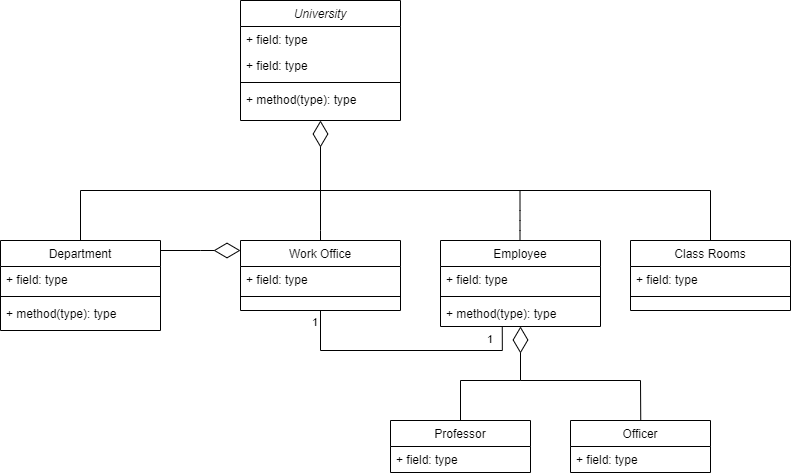

The diagram above was exported from draw.io. Its source (the exported page's mxGraphModel, read from the mxfile embedded in the PNG):
<mxGraphModel dx="1185" dy="635" grid="1" gridSize="10" guides="1" tooltips="1" connect="1" arrows="1" fold="1" page="1" pageScale="1" pageWidth="827" pageHeight="1169" math="0" shadow="0">
  <root>
    <mxCell id="WIyWlLk6GJQsqaUBKTNV-0" />
    <mxCell id="WIyWlLk6GJQsqaUBKTNV-1" parent="WIyWlLk6GJQsqaUBKTNV-0" />
    <mxCell id="zkfFHV4jXpPFQw0GAbJ--0" value="University" style="swimlane;fontStyle=2;align=center;verticalAlign=top;childLayout=stackLayout;horizontal=1;startSize=26;horizontalStack=0;resizeParent=1;resizeLast=0;collapsible=1;marginBottom=0;rounded=0;shadow=0;strokeWidth=1;" parent="WIyWlLk6GJQsqaUBKTNV-1" vertex="1">
      <mxGeometry x="270" y="20" width="160" height="120" as="geometry">
        <mxRectangle x="230" y="140" width="160" height="26" as="alternateBounds" />
      </mxGeometry>
    </mxCell>
    <mxCell id="zkfFHV4jXpPFQw0GAbJ--1" value="+ field: type" style="text;align=left;verticalAlign=top;spacingLeft=4;spacingRight=4;overflow=hidden;rotatable=0;points=[[0,0.5],[1,0.5]];portConstraint=eastwest;" parent="zkfFHV4jXpPFQw0GAbJ--0" vertex="1">
      <mxGeometry y="26" width="160" height="26" as="geometry" />
    </mxCell>
    <mxCell id="zkfFHV4jXpPFQw0GAbJ--2" value="+ field: type" style="text;align=left;verticalAlign=top;spacingLeft=4;spacingRight=4;overflow=hidden;rotatable=0;points=[[0,0.5],[1,0.5]];portConstraint=eastwest;rounded=0;shadow=0;html=0;" parent="zkfFHV4jXpPFQw0GAbJ--0" vertex="1">
      <mxGeometry y="52" width="160" height="26" as="geometry" />
    </mxCell>
    <mxCell id="zkfFHV4jXpPFQw0GAbJ--4" value="" style="line;html=1;strokeWidth=1;align=left;verticalAlign=middle;spacingTop=-1;spacingLeft=3;spacingRight=3;rotatable=0;labelPosition=right;points=[];portConstraint=eastwest;" parent="zkfFHV4jXpPFQw0GAbJ--0" vertex="1">
      <mxGeometry y="78" width="160" height="8" as="geometry" />
    </mxCell>
    <mxCell id="zkfFHV4jXpPFQw0GAbJ--5" value="+ method(type): type" style="text;align=left;verticalAlign=top;spacingLeft=4;spacingRight=4;overflow=hidden;rotatable=0;points=[[0,0.5],[1,0.5]];portConstraint=eastwest;" parent="zkfFHV4jXpPFQw0GAbJ--0" vertex="1">
      <mxGeometry y="86" width="160" height="26" as="geometry" />
    </mxCell>
    <mxCell id="zkfFHV4jXpPFQw0GAbJ--6" value="Department" style="swimlane;fontStyle=0;align=center;verticalAlign=top;childLayout=stackLayout;horizontal=1;startSize=26;horizontalStack=0;resizeParent=1;resizeLast=0;collapsible=1;marginBottom=0;rounded=0;shadow=0;strokeWidth=1;" parent="WIyWlLk6GJQsqaUBKTNV-1" vertex="1">
      <mxGeometry x="30" y="260" width="160" height="90" as="geometry">
        <mxRectangle x="130" y="380" width="160" height="26" as="alternateBounds" />
      </mxGeometry>
    </mxCell>
    <mxCell id="zkfFHV4jXpPFQw0GAbJ--7" value="+ field: type" style="text;align=left;verticalAlign=top;spacingLeft=4;spacingRight=4;overflow=hidden;rotatable=0;points=[[0,0.5],[1,0.5]];portConstraint=eastwest;" parent="zkfFHV4jXpPFQw0GAbJ--6" vertex="1">
      <mxGeometry y="26" width="160" height="26" as="geometry" />
    </mxCell>
    <mxCell id="zkfFHV4jXpPFQw0GAbJ--9" value="" style="line;html=1;strokeWidth=1;align=left;verticalAlign=middle;spacingTop=-1;spacingLeft=3;spacingRight=3;rotatable=0;labelPosition=right;points=[];portConstraint=eastwest;" parent="zkfFHV4jXpPFQw0GAbJ--6" vertex="1">
      <mxGeometry y="52" width="160" height="8" as="geometry" />
    </mxCell>
    <mxCell id="zkfFHV4jXpPFQw0GAbJ--10" value="+ method(type): type" style="text;align=left;verticalAlign=top;spacingLeft=4;spacingRight=4;overflow=hidden;rotatable=0;points=[[0,0.5],[1,0.5]];portConstraint=eastwest;fontStyle=0" parent="zkfFHV4jXpPFQw0GAbJ--6" vertex="1">
      <mxGeometry y="60" width="160" height="26" as="geometry" />
    </mxCell>
    <mxCell id="zkfFHV4jXpPFQw0GAbJ--13" value="Work Office" style="swimlane;fontStyle=0;align=center;verticalAlign=top;childLayout=stackLayout;horizontal=1;startSize=26;horizontalStack=0;resizeParent=1;resizeLast=0;collapsible=1;marginBottom=0;rounded=0;shadow=0;strokeWidth=1;" parent="WIyWlLk6GJQsqaUBKTNV-1" vertex="1">
      <mxGeometry x="270" y="260" width="160" height="70" as="geometry">
        <mxRectangle x="340" y="380" width="170" height="26" as="alternateBounds" />
      </mxGeometry>
    </mxCell>
    <mxCell id="zkfFHV4jXpPFQw0GAbJ--14" value="+ field: type" style="text;align=left;verticalAlign=top;spacingLeft=4;spacingRight=4;overflow=hidden;rotatable=0;points=[[0,0.5],[1,0.5]];portConstraint=eastwest;" parent="zkfFHV4jXpPFQw0GAbJ--13" vertex="1">
      <mxGeometry y="26" width="160" height="26" as="geometry" />
    </mxCell>
    <mxCell id="zkfFHV4jXpPFQw0GAbJ--15" value="" style="line;html=1;strokeWidth=1;align=left;verticalAlign=middle;spacingTop=-1;spacingLeft=3;spacingRight=3;rotatable=0;labelPosition=right;points=[];portConstraint=eastwest;" parent="zkfFHV4jXpPFQw0GAbJ--13" vertex="1">
      <mxGeometry y="52" width="160" height="8" as="geometry" />
    </mxCell>
    <mxCell id="A9XXdmk958kDn1mI5fYY-3" value="" style="endArrow=diamondThin;endFill=0;endSize=24;html=1;rounded=0;strokeWidth=1;jumpSize=6;edgeStyle=orthogonalEdgeStyle;" parent="WIyWlLk6GJQsqaUBKTNV-1" edge="1">
      <mxGeometry width="160" relative="1" as="geometry">
        <mxPoint x="190" y="270" as="sourcePoint" />
        <mxPoint x="270" y="270" as="targetPoint" />
        <Array as="points">
          <mxPoint x="230" y="270" />
          <mxPoint x="230" y="270" />
        </Array>
      </mxGeometry>
    </mxCell>
    <mxCell id="A9XXdmk958kDn1mI5fYY-4" value="" style="endArrow=none;html=1;edgeStyle=orthogonalEdgeStyle;rounded=0;strokeWidth=1;jumpSize=6;exitX=0.5;exitY=0;exitDx=0;exitDy=0;" parent="WIyWlLk6GJQsqaUBKTNV-1" source="zkfFHV4jXpPFQw0GAbJ--13" edge="1">
      <mxGeometry relative="1" as="geometry">
        <mxPoint x="500" y="240" as="sourcePoint" />
        <mxPoint x="350" y="210" as="targetPoint" />
        <Array as="points">
          <mxPoint x="350" y="250" />
          <mxPoint x="350" y="250" />
        </Array>
      </mxGeometry>
    </mxCell>
    <mxCell id="ebQ2ccWHNrZIuld4j931-0" value="" style="endArrow=none;html=1;rounded=0;exitX=0.5;exitY=0;exitDx=0;exitDy=0;" parent="WIyWlLk6GJQsqaUBKTNV-1" source="zkfFHV4jXpPFQw0GAbJ--6" edge="1">
      <mxGeometry width="50" height="50" relative="1" as="geometry">
        <mxPoint x="110" y="240" as="sourcePoint" />
        <mxPoint x="740" y="270" as="targetPoint" />
        <Array as="points">
          <mxPoint x="110" y="210" />
          <mxPoint x="740" y="210" />
        </Array>
      </mxGeometry>
    </mxCell>
    <mxCell id="ebQ2ccWHNrZIuld4j931-1" value="" style="endArrow=diamondThin;endFill=0;endSize=24;html=1;rounded=0;entryX=0.5;entryY=1;entryDx=0;entryDy=0;" parent="WIyWlLk6GJQsqaUBKTNV-1" target="zkfFHV4jXpPFQw0GAbJ--0" edge="1">
      <mxGeometry width="160" relative="1" as="geometry">
        <mxPoint x="350" y="210" as="sourcePoint" />
        <mxPoint x="490" y="200" as="targetPoint" />
      </mxGeometry>
    </mxCell>
    <mxCell id="ebQ2ccWHNrZIuld4j931-2" value="Employee" style="swimlane;fontStyle=0;align=center;verticalAlign=top;childLayout=stackLayout;horizontal=1;startSize=26;horizontalStack=0;resizeParent=1;resizeParentMax=0;resizeLast=0;collapsible=1;marginBottom=0;" parent="WIyWlLk6GJQsqaUBKTNV-1" vertex="1">
      <mxGeometry x="470" y="260" width="160" height="86" as="geometry" />
    </mxCell>
    <mxCell id="ebQ2ccWHNrZIuld4j931-3" value="+ field: type" style="text;strokeColor=none;fillColor=none;align=left;verticalAlign=top;spacingLeft=4;spacingRight=4;overflow=hidden;rotatable=0;points=[[0,0.5],[1,0.5]];portConstraint=eastwest;" parent="ebQ2ccWHNrZIuld4j931-2" vertex="1">
      <mxGeometry y="26" width="160" height="26" as="geometry" />
    </mxCell>
    <mxCell id="ebQ2ccWHNrZIuld4j931-4" value="" style="line;strokeWidth=1;fillColor=none;align=left;verticalAlign=middle;spacingTop=-1;spacingLeft=3;spacingRight=3;rotatable=0;labelPosition=right;points=[];portConstraint=eastwest;" parent="ebQ2ccWHNrZIuld4j931-2" vertex="1">
      <mxGeometry y="52" width="160" height="8" as="geometry" />
    </mxCell>
    <mxCell id="ebQ2ccWHNrZIuld4j931-5" value="+ method(type): type" style="text;strokeColor=none;fillColor=none;align=left;verticalAlign=top;spacingLeft=4;spacingRight=4;overflow=hidden;rotatable=0;points=[[0,0.5],[1,0.5]];portConstraint=eastwest;" parent="ebQ2ccWHNrZIuld4j931-2" vertex="1">
      <mxGeometry y="60" width="160" height="26" as="geometry" />
    </mxCell>
    <mxCell id="xzbVKLV-vg65Oba6LULP-0" value="" style="endArrow=none;html=1;rounded=0;" parent="WIyWlLk6GJQsqaUBKTNV-1" edge="1">
      <mxGeometry width="50" height="50" relative="1" as="geometry">
        <mxPoint x="549.5" y="260" as="sourcePoint" />
        <mxPoint x="549.5" y="210" as="targetPoint" />
        <Array as="points">
          <mxPoint x="549.5" y="250" />
          <mxPoint x="549.5" y="240" />
          <mxPoint x="549.5" y="230" />
        </Array>
      </mxGeometry>
    </mxCell>
    <mxCell id="xzbVKLV-vg65Oba6LULP-5" value="Professor" style="swimlane;fontStyle=0;childLayout=stackLayout;horizontal=1;startSize=26;fillColor=none;horizontalStack=0;resizeParent=1;resizeParentMax=0;resizeLast=0;collapsible=1;marginBottom=0;" parent="WIyWlLk6GJQsqaUBKTNV-1" vertex="1">
      <mxGeometry x="420" y="440" width="140" height="52" as="geometry" />
    </mxCell>
    <mxCell id="xzbVKLV-vg65Oba6LULP-6" value="+ field: type" style="text;strokeColor=none;fillColor=none;align=left;verticalAlign=top;spacingLeft=4;spacingRight=4;overflow=hidden;rotatable=0;points=[[0,0.5],[1,0.5]];portConstraint=eastwest;" parent="xzbVKLV-vg65Oba6LULP-5" vertex="1">
      <mxGeometry y="26" width="140" height="26" as="geometry" />
    </mxCell>
    <mxCell id="xzbVKLV-vg65Oba6LULP-9" value="Officer" style="swimlane;fontStyle=0;childLayout=stackLayout;horizontal=1;startSize=26;fillColor=none;horizontalStack=0;resizeParent=1;resizeParentMax=0;resizeLast=0;collapsible=1;marginBottom=0;" parent="WIyWlLk6GJQsqaUBKTNV-1" vertex="1">
      <mxGeometry x="600" y="440" width="140" height="52" as="geometry" />
    </mxCell>
    <mxCell id="xzbVKLV-vg65Oba6LULP-10" value="+ field: type" style="text;strokeColor=none;fillColor=none;align=left;verticalAlign=top;spacingLeft=4;spacingRight=4;overflow=hidden;rotatable=0;points=[[0,0.5],[1,0.5]];portConstraint=eastwest;" parent="xzbVKLV-vg65Oba6LULP-9" vertex="1">
      <mxGeometry y="26" width="140" height="26" as="geometry" />
    </mxCell>
    <mxCell id="xzbVKLV-vg65Oba6LULP-13" value="" style="endArrow=diamondThin;endFill=0;endSize=24;html=1;rounded=0;exitX=0.5;exitY=0;exitDx=0;exitDy=0;entryX=0.5;entryY=0.999;entryDx=0;entryDy=0;entryPerimeter=0;" parent="WIyWlLk6GJQsqaUBKTNV-1" source="xzbVKLV-vg65Oba6LULP-5" target="ebQ2ccWHNrZIuld4j931-5" edge="1">
      <mxGeometry width="160" relative="1" as="geometry">
        <mxPoint x="560" y="435" as="sourcePoint" />
        <mxPoint x="740" y="350" as="targetPoint" />
        <Array as="points">
          <mxPoint x="490" y="400" />
          <mxPoint x="550" y="400" />
        </Array>
      </mxGeometry>
    </mxCell>
    <mxCell id="xzbVKLV-vg65Oba6LULP-15" value="" style="endArrow=none;html=1;rounded=0;" parent="WIyWlLk6GJQsqaUBKTNV-1" edge="1">
      <mxGeometry width="50" height="50" relative="1" as="geometry">
        <mxPoint x="670.25" y="440" as="sourcePoint" />
        <mxPoint x="550" y="400" as="targetPoint" />
        <Array as="points">
          <mxPoint x="670" y="400" />
        </Array>
      </mxGeometry>
    </mxCell>
    <mxCell id="xvksXJhVVP4Jhw_OgTdm-1" value="" style="endArrow=none;html=1;edgeStyle=orthogonalEdgeStyle;rounded=0;exitX=0.5;exitY=1;exitDx=0;exitDy=0;entryX=0.386;entryY=1.025;entryDx=0;entryDy=0;entryPerimeter=0;" edge="1" parent="WIyWlLk6GJQsqaUBKTNV-1" source="zkfFHV4jXpPFQw0GAbJ--13" target="ebQ2ccWHNrZIuld4j931-5">
      <mxGeometry relative="1" as="geometry">
        <mxPoint x="330" y="390" as="sourcePoint" />
        <mxPoint x="719" y="350" as="targetPoint" />
        <Array as="points">
          <mxPoint x="350" y="370" />
          <mxPoint x="532" y="370" />
        </Array>
      </mxGeometry>
    </mxCell>
    <mxCell id="xvksXJhVVP4Jhw_OgTdm-2" value="1" style="edgeLabel;resizable=0;html=1;align=left;verticalAlign=bottom;" connectable="0" vertex="1" parent="xvksXJhVVP4Jhw_OgTdm-1">
      <mxGeometry x="-1" relative="1" as="geometry">
        <mxPoint x="-10" y="20" as="offset" />
      </mxGeometry>
    </mxCell>
    <mxCell id="xvksXJhVVP4Jhw_OgTdm-3" value="1" style="edgeLabel;resizable=0;html=1;align=right;verticalAlign=bottom;" connectable="0" vertex="1" parent="xvksXJhVVP4Jhw_OgTdm-1">
      <mxGeometry x="1" relative="1" as="geometry">
        <mxPoint x="-9" y="20" as="offset" />
      </mxGeometry>
    </mxCell>
    <mxCell id="xvksXJhVVP4Jhw_OgTdm-4" value="Class Rooms" style="swimlane;fontStyle=0;align=center;verticalAlign=top;childLayout=stackLayout;horizontal=1;startSize=26;horizontalStack=0;resizeParent=1;resizeLast=0;collapsible=1;marginBottom=0;rounded=0;shadow=0;strokeWidth=1;" vertex="1" parent="WIyWlLk6GJQsqaUBKTNV-1">
      <mxGeometry x="660" y="260" width="160" height="70" as="geometry">
        <mxRectangle x="340" y="380" width="170" height="26" as="alternateBounds" />
      </mxGeometry>
    </mxCell>
    <mxCell id="xvksXJhVVP4Jhw_OgTdm-5" value="+ field: type" style="text;align=left;verticalAlign=top;spacingLeft=4;spacingRight=4;overflow=hidden;rotatable=0;points=[[0,0.5],[1,0.5]];portConstraint=eastwest;" vertex="1" parent="xvksXJhVVP4Jhw_OgTdm-4">
      <mxGeometry y="26" width="160" height="26" as="geometry" />
    </mxCell>
    <mxCell id="xvksXJhVVP4Jhw_OgTdm-6" value="" style="line;html=1;strokeWidth=1;align=left;verticalAlign=middle;spacingTop=-1;spacingLeft=3;spacingRight=3;rotatable=0;labelPosition=right;points=[];portConstraint=eastwest;" vertex="1" parent="xvksXJhVVP4Jhw_OgTdm-4">
      <mxGeometry y="52" width="160" height="8" as="geometry" />
    </mxCell>
  </root>
</mxGraphModel>